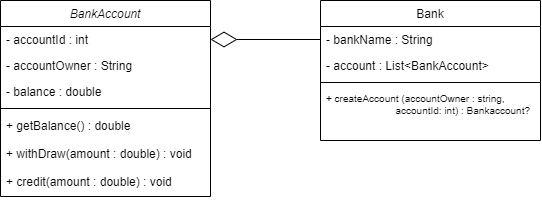

The diagram above was exported from draw.io. Its source (the exported page's mxGraphModel, read from the mxfile embedded in the PNG):
<mxGraphModel dx="778" dy="387" grid="1" gridSize="10" guides="1" tooltips="1" connect="1" arrows="1" fold="1" page="1" pageScale="1" pageWidth="827" pageHeight="1169" math="0" shadow="0">
  <root>
    <mxCell id="WIyWlLk6GJQsqaUBKTNV-0" />
    <mxCell id="WIyWlLk6GJQsqaUBKTNV-1" parent="WIyWlLk6GJQsqaUBKTNV-0" />
    <mxCell id="zkfFHV4jXpPFQw0GAbJ--0" value="BankAccount" style="swimlane;fontStyle=2;align=center;verticalAlign=top;childLayout=stackLayout;horizontal=1;startSize=26;horizontalStack=0;resizeParent=1;resizeLast=0;collapsible=1;marginBottom=0;rounded=0;shadow=0;strokeWidth=1;" parent="WIyWlLk6GJQsqaUBKTNV-1" vertex="1">
      <mxGeometry x="230" y="320" width="210" height="196" as="geometry">
        <mxRectangle x="230" y="140" width="160" height="26" as="alternateBounds" />
      </mxGeometry>
    </mxCell>
    <mxCell id="zkfFHV4jXpPFQw0GAbJ--1" value="- accountId : int" style="text;align=left;verticalAlign=top;spacingLeft=4;spacingRight=4;overflow=hidden;rotatable=0;points=[[0,0.5],[1,0.5]];portConstraint=eastwest;" parent="zkfFHV4jXpPFQw0GAbJ--0" vertex="1">
      <mxGeometry y="26" width="210" height="26" as="geometry" />
    </mxCell>
    <mxCell id="zkfFHV4jXpPFQw0GAbJ--2" value="- accountOwner : String" style="text;align=left;verticalAlign=top;spacingLeft=4;spacingRight=4;overflow=hidden;rotatable=0;points=[[0,0.5],[1,0.5]];portConstraint=eastwest;rounded=0;shadow=0;html=0;" parent="zkfFHV4jXpPFQw0GAbJ--0" vertex="1">
      <mxGeometry y="52" width="210" height="26" as="geometry" />
    </mxCell>
    <mxCell id="zkfFHV4jXpPFQw0GAbJ--3" value="- balance : double" style="text;align=left;verticalAlign=top;spacingLeft=4;spacingRight=4;overflow=hidden;rotatable=0;points=[[0,0.5],[1,0.5]];portConstraint=eastwest;rounded=0;shadow=0;html=0;" parent="zkfFHV4jXpPFQw0GAbJ--0" vertex="1">
      <mxGeometry y="78" width="210" height="26" as="geometry" />
    </mxCell>
    <mxCell id="zkfFHV4jXpPFQw0GAbJ--4" value="" style="line;html=1;strokeWidth=1;align=left;verticalAlign=middle;spacingTop=-1;spacingLeft=3;spacingRight=3;rotatable=0;labelPosition=right;points=[];portConstraint=eastwest;" parent="zkfFHV4jXpPFQw0GAbJ--0" vertex="1">
      <mxGeometry y="104" width="210" height="8" as="geometry" />
    </mxCell>
    <mxCell id="zkfFHV4jXpPFQw0GAbJ--5" value="+ getBalance() : double" style="text;align=left;verticalAlign=top;spacingLeft=4;spacingRight=4;overflow=hidden;rotatable=0;points=[[0,0.5],[1,0.5]];portConstraint=eastwest;" parent="zkfFHV4jXpPFQw0GAbJ--0" vertex="1">
      <mxGeometry y="112" width="210" height="28" as="geometry" />
    </mxCell>
    <mxCell id="Z6lrBsHYLuNsdx281XNp-0" value="+ withDraw(amount : double) : void " style="text;align=left;verticalAlign=top;spacingLeft=4;spacingRight=4;overflow=hidden;rotatable=0;points=[[0,0.5],[1,0.5]];portConstraint=eastwest;" vertex="1" parent="zkfFHV4jXpPFQw0GAbJ--0">
      <mxGeometry y="140" width="210" height="28" as="geometry" />
    </mxCell>
    <mxCell id="Z6lrBsHYLuNsdx281XNp-1" value="+ credit(amount : double) : void" style="text;align=left;verticalAlign=top;spacingLeft=4;spacingRight=4;overflow=hidden;rotatable=0;points=[[0,0.5],[1,0.5]];portConstraint=eastwest;" vertex="1" parent="zkfFHV4jXpPFQw0GAbJ--0">
      <mxGeometry y="168" width="210" height="28" as="geometry" />
    </mxCell>
    <mxCell id="zkfFHV4jXpPFQw0GAbJ--17" value="Bank" style="swimlane;fontStyle=0;align=center;verticalAlign=top;childLayout=stackLayout;horizontal=1;startSize=26;horizontalStack=0;resizeParent=1;resizeLast=0;collapsible=1;marginBottom=0;rounded=0;shadow=0;strokeWidth=1;" parent="WIyWlLk6GJQsqaUBKTNV-1" vertex="1">
      <mxGeometry x="550" y="320" width="220" height="140" as="geometry">
        <mxRectangle x="550" y="140" width="160" height="26" as="alternateBounds" />
      </mxGeometry>
    </mxCell>
    <mxCell id="zkfFHV4jXpPFQw0GAbJ--18" value="- bankName : String" style="text;align=left;verticalAlign=top;spacingLeft=4;spacingRight=4;overflow=hidden;rotatable=0;points=[[0,0.5],[1,0.5]];portConstraint=eastwest;" parent="zkfFHV4jXpPFQw0GAbJ--17" vertex="1">
      <mxGeometry y="26" width="220" height="26" as="geometry" />
    </mxCell>
    <mxCell id="zkfFHV4jXpPFQw0GAbJ--19" value="- account : List&lt;BankAccount&gt;" style="text;align=left;verticalAlign=top;spacingLeft=4;spacingRight=4;overflow=hidden;rotatable=0;points=[[0,0.5],[1,0.5]];portConstraint=eastwest;rounded=0;shadow=0;html=0;" parent="zkfFHV4jXpPFQw0GAbJ--17" vertex="1">
      <mxGeometry y="52" width="220" height="26" as="geometry" />
    </mxCell>
    <mxCell id="zkfFHV4jXpPFQw0GAbJ--23" value="" style="line;html=1;strokeWidth=1;align=left;verticalAlign=middle;spacingTop=-1;spacingLeft=3;spacingRight=3;rotatable=0;labelPosition=right;points=[];portConstraint=eastwest;" parent="zkfFHV4jXpPFQw0GAbJ--17" vertex="1">
      <mxGeometry y="78" width="220" height="8" as="geometry" />
    </mxCell>
    <mxCell id="zkfFHV4jXpPFQw0GAbJ--24" value="+ createAccount (accountOwner : string, &#10;                         accountId: int) : Bankaccount?" style="text;align=left;verticalAlign=top;spacingLeft=4;spacingRight=4;overflow=hidden;rotatable=0;points=[[0,0.5],[1,0.5]];portConstraint=eastwest;fontSize=10;" parent="zkfFHV4jXpPFQw0GAbJ--17" vertex="1">
      <mxGeometry y="86" width="220" height="26" as="geometry" />
    </mxCell>
    <mxCell id="Z6lrBsHYLuNsdx281XNp-4" value="" style="endArrow=diamondThin;endFill=0;endSize=24;html=1;rounded=0;entryX=1;entryY=0.5;entryDx=0;entryDy=0;exitX=0;exitY=0.5;exitDx=0;exitDy=0;" edge="1" parent="WIyWlLk6GJQsqaUBKTNV-1" source="zkfFHV4jXpPFQw0GAbJ--18" target="zkfFHV4jXpPFQw0GAbJ--1">
      <mxGeometry width="160" relative="1" as="geometry">
        <mxPoint x="590" y="410" as="sourcePoint" />
        <mxPoint x="750" y="410" as="targetPoint" />
      </mxGeometry>
    </mxCell>
  </root>
</mxGraphModel>